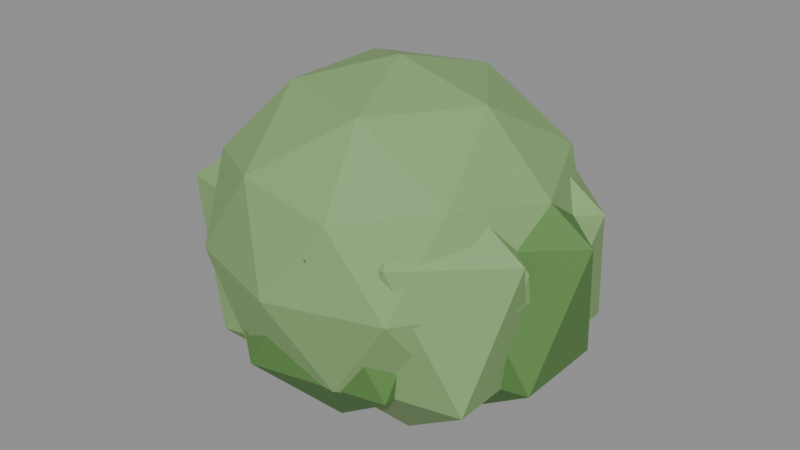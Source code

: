 # Source: cabbage.blend  (saved by Blender 5.2.45; exported with 4.5.12 LTS)
import bpy
from mathutils import Matrix  # noqa: F401  (used for matrix-valued properties, if any)

bpy.ops.wm.read_factory_settings(use_empty=True)
scene = bpy.context.scene
scene.name = 'Scene'

# ---- images (referenced by path relative to the original .blend; pixels are not part of the script)
import os
ASSET_DIR = os.environ.get("B2B_ASSET_DIR", "")  # directory of the original .blend (textures are referenced by path, not embedded)
HERE = os.path.dirname(os.path.abspath(__file__))  # packed textures are extracted next to this script under _unpacked/

def load_image(name, relpath, width, height, colorspace="sRGB"):
    """Load a texture the original file referenced (path relative to the .blend, or extracted next to this script)."""
    p = next((c for c in (os.path.join(HERE, relpath), os.path.join(ASSET_DIR, relpath)) if relpath and os.path.exists(c)), "")
    if p:
        img = bpy.data.images.load(p, check_existing=True)
        img.name = name
    else:  # same state as the original file: an image datablock whose file is absent (Cycles renders it pink)
        img = bpy.data.images.new(name, width, height)
        img.source = "FILE"
        img.filepath = "//" + (relpath or name)
    img.colorspace_settings.name = colorspace
    return img
img_assortmentatlas_png = load_image('AssortmentAtlas.png', '_unpacked/AssortmentAtlas.4d05732a.png', 2048, 2048, 'sRGB')

# ---- materials (node trees are filled in below, after node groups)
mat_assortmentatlas = bpy.data.materials.new('AssortmentAtlas')

# ---- material node trees
mat_assortmentatlas.use_nodes = True; mat_assortmentatlas.node_tree.nodes.clear()
_N = mat_assortmentatlas.node_tree.nodes; _L = mat_assortmentatlas.node_tree.links
n0 = _N.new('ShaderNodeBsdfPrincipled'); n0.name = 'Principled BSDF'; n0.location = (-200, 100)
n0.inputs[2].default_value = 0.75
n0.inputs[10].default_value = 0.005
n1 = _N.new('ShaderNodeOutputMaterial'); n1.name = 'Material Output'; n1.location = (200, 100)
n2 = _N.new('ShaderNodeTexImage'); n2.name = 'Image Texture'; n2.location = (0, 0)
n2.image = img_assortmentatlas_png
_L.new(n0.outputs[0], n1.inputs[0])
_L.new(n2.outputs[0], n0.inputs[0])
n1.is_active_output = True

# ---- meshes
me_icosphere = bpy.data.meshes.new('Icosphere')
me_icosphere.from_pydata([(0.0, 0.0, 0.0), (0.09407, -0.06834, 0.06633), (-0.03593, -0.1106, 0.06633), (-0.1163, 0.0, 0.06633), (-0.03593, 0.1106, 0.06633), (0.09407, 0.06834, 0.06633), (0.03593, -0.1106, 0.1737), (-0.09407, -0.06834, 0.1737), (-0.09407, 0.06834, 0.1737), (0.03593, 0.1106, 0.1737), (0.1163, 0.0, 0.1737), (0.0, 0.0, 0.24), (-0.02112, -0.065, 0.01792), (0.05529, -0.04017, 0.01792), (0.03417, -0.1052, 0.05691), (0.1106, 0.0, 0.05691), (0.05529, 0.04017, 0.01792), (-0.06834, 0.0, 0.01792), (-0.08946, -0.065, 0.05691), (-0.02112, 0.065, 0.01792), (-0.08946, 0.065, 0.05691), (0.03417, 0.1052, 0.05691), (0.1236, -0.04017, 0.12), (0.1236, 0.04017, 0.12), (0.0, -0.13, 0.12), (0.07641, -0.1052, 0.12), (-0.1236, -0.04017, 0.12), (-0.07641, -0.1052, 0.12), (-0.07641, 0.1052, 0.12), (-0.1236, 0.04017, 0.12), (0.07641, 0.1052, 0.12), (0.0, 0.13, 0.12), (0.08946, -0.065, 0.1831), (-0.03417, -0.1052, 0.1831), (-0.1106, 0.0, 0.1831), (-0.03417, 0.1052, 0.1831), (0.08946, 0.065, 0.1831), (0.02112, -0.065, 0.2221), (0.06834, 0.0, 0.2221), (-0.05529, -0.04017, 0.2221), (-0.05529, 0.04017, 0.2221), (0.02112, 0.065, 0.2221), (0.062, 0.0, 0.0), (0.1307, -0.03417, 0.05804), (0.03574, -0.05529, 0.05804), (-0.02297, 0.0, 0.05804), (0.03574, 0.05529, 0.05804), (0.1307, 0.03417, 0.05804), (0.08826, -0.05529, 0.152), (-0.006742, -0.03417, 0.152), (-0.006742, 0.03417, 0.152), (0.08826, 0.05529, 0.152), (0.147, 0.0, 0.152), (0.062, 0.0, 0.21), (0.04384, 0.04384, 0.0), (0.1126, 0.009669, 0.05804), (0.01758, -0.01145, 0.05804), (-0.04113, 0.04384, 0.05804), (0.01758, 0.09913, 0.05804), (0.1126, 0.07801, 0.05804), (0.0701, -0.01145, 0.152), (-0.0249, 0.009669, 0.152), (-0.0249, 0.07801, 0.152), (0.0701, 0.09913, 0.152), (0.1288, 0.04384, 0.152), (0.04384, 0.04384, 0.21), (3.796e-18, 0.062, 0.0), (0.06874, 0.02783, 0.05804), (-0.02626, 0.006708, 0.05804), (-0.08497, 0.062, 0.05804), (-0.02626, 0.1173, 0.05804), (0.06874, 0.09617, 0.05804), (0.02626, 0.006708, 0.152), (-0.06874, 0.02783, 0.152), (-0.06874, 0.09617, 0.152), (0.02626, 0.1173, 0.152), (0.08497, 0.062, 0.152), (3.796e-18, 0.062, 0.21), (-0.04384, 0.04384, 0.0), (0.0249, 0.009669, 0.05804), (-0.0701, -0.01145, 0.05804), (-0.1288, 0.04384, 0.05804), (-0.0701, 0.09913, 0.05804), (0.0249, 0.07801, 0.05804), (-0.01758, -0.01145, 0.152), (-0.1126, 0.009669, 0.152), (-0.1126, 0.07801, 0.152), (-0.01758, 0.09913, 0.152), (0.04113, 0.04384, 0.152), (-0.04384, 0.04384, 0.21), (-0.062, 7.593e-18, 0.0), (0.006742, -0.03417, 0.05804), (-0.08826, -0.05529, 0.05804), (-0.147, 7.593e-18, 0.05804), (-0.08826, 0.05529, 0.05804), (0.006742, 0.03417, 0.05804), (-0.03574, -0.05529, 0.152), (-0.1307, -0.03417, 0.152), (-0.1307, 0.03417, 0.152), (-0.03574, 0.05529, 0.152), (0.02297, 7.593e-18, 0.152), (-0.062, 7.593e-18, 0.21), (-0.04384, -0.04384, 0.0), (0.0249, -0.07801, 0.05804), (-0.0701, -0.09913, 0.05804), (-0.1288, -0.04384, 0.05804), (-0.0701, 0.01145, 0.05804), (0.0249, -0.009669, 0.05804), (-0.01758, -0.09913, 0.152), (-0.1126, -0.07801, 0.152), (-0.1126, -0.009669, 0.152), (-0.01758, 0.01145, 0.152), (0.04113, -0.04384, 0.152), (-0.04384, -0.04384, 0.21), (-1.139e-17, -0.062, 0.0), (0.06874, -0.09617, 0.05804), (-0.02626, -0.1173, 0.05804), (-0.08497, -0.062, 0.05804), (-0.02626, -0.006708, 0.05804), (0.06874, -0.02783, 0.05804), (0.02626, -0.1173, 0.152), (-0.06874, -0.09617, 0.152), (-0.06874, -0.02783, 0.152), (0.02626, -0.006708, 0.152), (0.08497, -0.062, 0.152), (-1.139e-17, -0.062, 0.21), (0.04384, -0.04384, 0.0), (0.1126, -0.07801, 0.05804), (0.01758, -0.09913, 0.05804), (-0.04113, -0.04384, 0.05804), (0.01758, 0.01145, 0.05804), (0.1126, -0.009669, 0.05804), (0.0701, -0.09913, 0.152), (-0.0249, -0.07801, 0.152), (-0.0249, -0.009669, 0.152), (0.0701, 0.01145, 0.152), (0.1288, -0.04384, 0.152), (0.04384, -0.04384, 0.21)], [], [(0, 13, 12), (1, 13, 15), (0, 12, 17), (0, 17, 19), (0, 19, 16), (1, 15, 22), (2, 14, 24), (3, 18, 26), (4, 20, 28), (5, 21, 30), (1, 22, 25), (2, 24, 27), (3, 26, 29), (4, 28, 31), (5, 30, 23), (6, 32, 37), (7, 33, 39), (8, 34, 40), (9, 35, 41), (10, 36, 38), (38, 41, 11), (38, 36, 41), (36, 9, 41), (41, 40, 11), (41, 35, 40), (35, 8, 40), (40, 39, 11), (40, 34, 39), (34, 7, 39), (39, 37, 11), (39, 33, 37), (33, 6, 37), (37, 38, 11), (37, 32, 38), (32, 10, 38), (23, 36, 10), (23, 30, 36), (30, 9, 36), (31, 35, 9), (31, 28, 35), (28, 8, 35), (29, 34, 8), (29, 26, 34), (26, 7, 34), (27, 33, 7), (27, 24, 33), (24, 6, 33), (25, 32, 6), (25, 22, 32), (22, 10, 32), (30, 31, 9), (30, 21, 31), (21, 4, 31), (28, 29, 8), (28, 20, 29), (20, 3, 29), (26, 27, 7), (26, 18, 27), (18, 2, 27), (24, 25, 6), (24, 14, 25), (14, 1, 25), (22, 23, 10), (22, 15, 23), (15, 5, 23), (16, 21, 5), (16, 19, 21), (19, 4, 21), (19, 20, 4), (19, 17, 20), (17, 3, 20), (17, 18, 3), (17, 12, 18), (12, 2, 18), (15, 16, 5), (15, 13, 16), (13, 0, 16), (12, 14, 2), (12, 13, 14), (13, 1, 14), (42, 43, 44), (43, 42, 47), (42, 44, 45), (42, 45, 46), (42, 46, 47), (43, 47, 52), (44, 43, 48), (45, 44, 49), (46, 45, 50), (47, 46, 51), (43, 52, 48), (44, 48, 49), (45, 49, 50), (46, 50, 51), (47, 51, 52), (48, 52, 53), (49, 48, 53), (50, 49, 53), (51, 50, 53), (52, 51, 53), (54, 55, 56), (55, 54, 59), (54, 56, 57), (54, 57, 58), (54, 58, 59), (55, 59, 64), (56, 55, 60), (57, 56, 61), (58, 57, 62), (59, 58, 63), (55, 64, 60), (56, 60, 61), (57, 61, 62), (58, 62, 63), (59, 63, 64), (60, 64, 65), (61, 60, 65), (62, 61, 65), (63, 62, 65), (64, 63, 65), (66, 67, 68), (67, 66, 71), (66, 68, 69), (66, 69, 70), (66, 70, 71), (67, 71, 76), (68, 67, 72), (69, 68, 73), (70, 69, 74), (71, 70, 75), (67, 76, 72), (68, 72, 73), (69, 73, 74), (70, 74, 75), (71, 75, 76), (72, 76, 77), (73, 72, 77), (74, 73, 77), (75, 74, 77), (76, 75, 77), (78, 79, 80), (79, 78, 83), (78, 80, 81), (78, 81, 82), (78, 82, 83), (79, 83, 88), (80, 79, 84), (81, 80, 85), (82, 81, 86), (83, 82, 87), (79, 88, 84), (80, 84, 85), (81, 85, 86), (82, 86, 87), (83, 87, 88), (84, 88, 89), (85, 84, 89), (86, 85, 89), (87, 86, 89), (88, 87, 89), (90, 91, 92), (91, 90, 95), (90, 92, 93), (90, 93, 94), (90, 94, 95), (91, 95, 100), (92, 91, 96), (93, 92, 97), (94, 93, 98), (95, 94, 99), (91, 100, 96), (92, 96, 97), (93, 97, 98), (94, 98, 99), (95, 99, 100), (96, 100, 101), (97, 96, 101), (98, 97, 101), (99, 98, 101), (100, 99, 101), (102, 103, 104), (103, 102, 107), (102, 104, 105), (102, 105, 106), (102, 106, 107), (103, 107, 112), (104, 103, 108), (105, 104, 109), (106, 105, 110), (107, 106, 111), (103, 112, 108), (104, 108, 109), (105, 109, 110), (106, 110, 111), (107, 111, 112), (108, 112, 113), (109, 108, 113), (110, 109, 113), (111, 110, 113), (112, 111, 113), (114, 115, 116), (115, 114, 119), (114, 116, 117), (114, 117, 118), (114, 118, 119), (115, 119, 124), (116, 115, 120), (117, 116, 121), (118, 117, 122), (119, 118, 123), (115, 124, 120), (116, 120, 121), (117, 121, 122), (118, 122, 123), (119, 123, 124), (120, 124, 125), (121, 120, 125), (122, 121, 125), (123, 122, 125), (124, 123, 125), (126, 127, 128), (127, 126, 131), (126, 128, 129), (126, 129, 130), (126, 130, 131), (127, 131, 136), (128, 127, 132), (129, 128, 133), (130, 129, 134), (131, 130, 135), (127, 136, 132), (128, 132, 133), (129, 133, 134), (130, 134, 135), (131, 135, 136), (132, 136, 137), (133, 132, 137), (134, 133, 137), (135, 134, 137), (136, 135, 137)])
_uv = me_icosphere.uv_layers.new(name='Assortment')
_uv.uv.foreach_set('vector', [0.2188, 0.9375, 0.2188, 0.9375, 0.2188, 0.9375, 0.2188, 0.9375, 0.2188, 0.9375, 0.2188, 0.9375, 0.2188, 0.9375, 0.2188, 0.9375, 0.2188, 0.9375, 0.2188, 0.9375, 0.2188, 0.9375, 0.2188, 0.9375, 0.2188, 0.9375, 0.2188, 0.9375, 0.2188, 0.9375, 0.2188, 0.9375, 0.2188, 0.9375, 0.2188, 0.9375, 0.2188, 0.9375, 0.2188, 0.9375, 0.2188, 0.9375, 0.2188, 0.9375, 0.2188, 0.9375, 0.2188, 0.9375, 0.2188, 0.9375, 0.2188, 0.9375, 0.2188, 0.9375, 0.2188, 0.9375, 0.2188, 0.9375, 0.2188, 0.9375, 0.2188, 0.9375, 0.2188, 0.9375, 0.2188, 0.9375, 0.2188, 0.9375, 0.2188, 0.9375, 0.2188, 0.9375, 0.2188, 0.9375, 0.2188, 0.9375, 0.2188, 0.9375, 0.2188, 0.9375, 0.2188, 0.9375, 0.2188, 0.9375, 0.2188, 0.9375, 0.2188, 0.9375, 0.2188, 0.9375, 0.2188, 0.9375, 0.2188, 0.9375, 0.2188, 0.9375, 0.2188, 0.9375, 0.2188, 0.9375, 0.2188, 0.9375, 0.2188, 0.9375, 0.2188, 0.9375, 0.2188, 0.9375, 0.2188, 0.9375, 0.2188, 0.9375, 0.2188, 0.9375, 0.2188, 0.9375, 0.2188, 0.9375, 0.2188, 0.9375, 0.2188, 0.9375, 0.2188, 0.9375, 0.2188, 0.9375, 0.2188, 0.9375, 0.2188, 0.9375, 0.2188, 0.9375, 0.2188, 0.9375, 0.2188, 0.9375, 0.2188, 0.9375, 0.2188, 0.9375, 0.2188, 0.9375, 0.2188, 0.9375, 0.2188, 0.9375, 0.2188, 0.9375, 0.2188, 0.9375, 0.2188, 0.9375, 0.2188, 0.9375, 0.2188, 0.9375, 0.2188, 0.9375, 0.2188, 0.9375, 0.2188, 0.9375, 0.2188, 0.9375, 0.2188, 0.9375, 0.2188, 0.9375, 0.2188, 0.9375, 0.2188, 0.9375, 0.2188, 0.9375, 0.2188, 0.9375, 0.2188, 0.9375, 0.2188, 0.9375, 0.2188, 0.9375, 0.2188, 0.9375, 0.2188, 0.9375, 0.2188, 0.9375, 0.2188, 0.9375, 0.2188, 0.9375, 0.2188, 0.9375, 0.2188, 0.9375, 0.2188, 0.9375, 0.2188, 0.9375, 0.2188, 0.9375, 0.2188, 0.9375, 0.2188, 0.9375, 0.2188, 0.9375, 0.2188, 0.9375, 0.2188, 0.9375, 0.2188, 0.9375, 0.2188, 0.9375, 0.2188, 0.9375, 0.2188, 0.9375, 0.2188, 0.9375, 0.2188, 0.9375, 0.2188, 0.9375, 0.2188, 0.9375, 0.2188, 0.9375, 0.2188, 0.9375, 0.2188, 0.9375, 0.2188, 0.9375, 0.2188, 0.9375, 0.2188, 0.9375, 0.2188, 0.9375, 0.2188, 0.9375, 0.2188, 0.9375, 0.2188, 0.9375, 0.2188, 0.9375, 0.2188, 0.9375, 0.2188, 0.9375, 0.2188, 0.9375, 0.2188, 0.9375, 0.2188, 0.9375, 0.2188, 0.9375, 0.2188, 0.9375, 0.2188, 0.9375, 0.2188, 0.9375, 0.2188, 0.9375, 0.2188, 0.9375, 0.2188, 0.9375, 0.2188, 0.9375, 0.2188, 0.9375, 0.2188, 0.9375, 0.2188, 0.9375, 0.2188, 0.9375, 0.2188, 0.9375, 0.2188, 0.9375, 0.2188, 0.9375, 0.2188, 0.9375, 0.2188, 0.9375, 0.2188, 0.9375, 0.2188, 0.9375, 0.2188, 0.9375, 0.2188, 0.9375, 0.2188, 0.9375, 0.2188, 0.9375, 0.2188, 0.9375, 0.2188, 0.9375, 0.2188, 0.9375, 0.2188, 0.9375, 0.2188, 0.9375, 0.2188, 0.9375, 0.2188, 0.9375, 0.2188, 0.9375, 0.2188, 0.9375, 0.2188, 0.9375, 0.2188, 0.9375, 0.2188, 0.9375, 0.2188, 0.9375, 0.2188, 0.9375, 0.2188, 0.9375, 0.2188, 0.9375, 0.2188, 0.9375, 0.2188, 0.9375, 0.2188, 0.9375, 0.2188, 0.9375, 0.2188, 0.9375, 0.2188, 0.9375, 0.2188, 0.9375, 0.2188, 0.9375, 0.2188, 0.9375, 0.2188, 0.9375, 0.2188, 0.9375, 0.2188, 0.9375, 0.2188, 0.9375, 0.2188, 0.9375, 0.2188, 0.9375, 0.2188, 0.9375, 0.2188, 0.9375, 0.2188, 0.9375, 0.2188, 0.9375, 0.2188, 0.9375, 0.2188, 0.9375, 0.2188, 0.9375, 0.2188, 0.9375, 0.2188, 0.9375, 0.2188, 0.9375, 0.2188, 0.9375, 0.2188, 0.9375, 0.2188, 0.9375, 0.2188, 0.9375, 0.2188, 0.9375, 0.2188, 0.9375, 0.2188, 0.9375, 0.2188, 0.9375, 0.2188, 0.9375, 0.2188, 0.9375, 0.2188, 0.9375, 0.2188, 0.9375, 0.2188, 0.9375, 0.2188, 0.9375, 0.2188, 0.9375, 0.2188, 0.9375, 0.2188, 0.9375, 0.2188, 0.9375, 0.2188, 0.9375, 0.2188, 0.9375, 0.2188, 0.9375, 0.2188, 0.9375, 0.2188, 0.9375, 0.2188, 0.9375, 0.2188, 0.9375, 0.2188, 0.9375, 0.2188, 0.9375, 0.2188, 0.9375, 0.2188, 0.9375, 0.2188, 0.9375, 0.2188, 0.9375, 0.2188, 0.9375, 0.2188, 0.9375, 0.2188, 0.9375, 0.2188, 0.9375, 0.2188, 0.9375, 0.2188, 0.9375, 0.2188, 0.9375, 0.2188, 0.9375, 0.2188, 0.9375, 0.2188, 0.9375, 0.2188, 0.9375, 0.2188, 0.9375, 0.2188, 0.9375, 0.2188, 0.9375, 0.2188, 0.9375, 0.2812, 0.8125, 0.2812, 0.8125, 0.2812, 0.8125, 0.2812, 0.8125, 0.2812, 0.8125, 0.2812, 0.8125, 0.2812, 0.8125, 0.2812, 0.8125, 0.2812, 0.8125, 0.2812, 0.8125, 0.2812, 0.8125, 0.2812, 0.8125, 0.2812, 0.8125, 0.2812, 0.8125, 0.2812, 0.8125, 0.2812, 0.8125, 0.2812, 0.8125, 0.2812, 0.8125, 0.2812, 0.8125, 0.2812, 0.8125, 0.2812, 0.8125, 0.2812, 0.8125, 0.2812, 0.8125, 0.2812, 0.8125, 0.2812, 0.8125, 0.2812, 0.8125, 0.2812, 0.8125, 0.2812, 0.8125, 0.2812, 0.8125, 0.2812, 0.8125, 0.2812, 0.8125, 0.2812, 0.8125, 0.2812, 0.8125, 0.2812, 0.8125, 0.2812, 0.8125, 0.2812, 0.8125, 0.2812, 0.8125, 0.2812, 0.8125, 0.2812, 0.8125, 0.2812, 0.8125, 0.2812, 0.8125, 0.2812, 0.8125, 0.2812, 0.8125, 0.2812, 0.8125, 0.2812, 0.8125, 0.2812, 0.8125, 0.2812, 0.8125, 0.2812, 0.8125, 0.2812, 0.8125, 0.2812, 0.8125, 0.2812, 0.8125, 0.2812, 0.8125, 0.2812, 0.8125, 0.2812, 0.8125, 0.2812, 0.8125, 0.2812, 0.8125, 0.2812, 0.8125, 0.2812, 0.8125, 0.2812, 0.8125, 0.2812, 0.8125, 0.2188, 0.9375, 0.2188, 0.9375, 0.2188, 0.9375, 0.2188, 0.9375, 0.2188, 0.9375, 0.2188, 0.9375, 0.2188, 0.9375, 0.2188, 0.9375, 0.2188, 0.9375, 0.2188, 0.9375, 0.2188, 0.9375, 0.2188, 0.9375, 0.2188, 0.9375, 0.2188, 0.9375, 0.2188, 0.9375, 0.2188, 0.9375, 0.2188, 0.9375, 0.2188, 0.9375, 0.2188, 0.9375, 0.2188, 0.9375, 0.2188, 0.9375, 0.2188, 0.9375, 0.2188, 0.9375, 0.2188, 0.9375, 0.2188, 0.9375, 0.2188, 0.9375, 0.2188, 0.9375, 0.2188, 0.9375, 0.2188, 0.9375, 0.2188, 0.9375, 0.2188, 0.9375, 0.2188, 0.9375, 0.2188, 0.9375, 0.2188, 0.9375, 0.2188, 0.9375, 0.2188, 0.9375, 0.2188, 0.9375, 0.2188, 0.9375, 0.2188, 0.9375, 0.2188, 0.9375, 0.2188, 0.9375, 0.2188, 0.9375, 0.2188, 0.9375, 0.2188, 0.9375, 0.2188, 0.9375, 0.2188, 0.9375, 0.2188, 0.9375, 0.2188, 0.9375, 0.2188, 0.9375, 0.2188, 0.9375, 0.2188, 0.9375, 0.2188, 0.9375, 0.2188, 0.9375, 0.2188, 0.9375, 0.2188, 0.9375, 0.2188, 0.9375, 0.2188, 0.9375, 0.2188, 0.9375, 0.2188, 0.9375, 0.2188, 0.9375, 0.2188, 0.9375, 0.2188, 0.9375, 0.2188, 0.9375, 0.2188, 0.9375, 0.2188, 0.9375, 0.2188, 0.9375, 0.2188, 0.9375, 0.2188, 0.9375, 0.2188, 0.9375, 0.2188, 0.9375, 0.2188, 0.9375, 0.2188, 0.9375, 0.2188, 0.9375, 0.2188, 0.9375, 0.2188, 0.9375, 0.2188, 0.9375, 0.2188, 0.9375, 0.2188, 0.9375, 0.2188, 0.9375, 0.2188, 0.9375, 0.2188, 0.9375, 0.2188, 0.9375, 0.2188, 0.9375, 0.2188, 0.9375, 0.2188, 0.9375, 0.2188, 0.9375, 0.2188, 0.9375, 0.2188, 0.9375, 0.2188, 0.9375, 0.2188, 0.9375, 0.2188, 0.9375, 0.2188, 0.9375, 0.2188, 0.9375, 0.2188, 0.9375, 0.2188, 0.9375, 0.2188, 0.9375, 0.2188, 0.9375, 0.2188, 0.9375, 0.2188, 0.9375, 0.2188, 0.9375, 0.2188, 0.9375, 0.2188, 0.9375, 0.2188, 0.9375, 0.2188, 0.9375, 0.2188, 0.9375, 0.2188, 0.9375, 0.2188, 0.9375, 0.2188, 0.9375, 0.2188, 0.9375, 0.2188, 0.9375, 0.2188, 0.9375, 0.2188, 0.9375, 0.2188, 0.9375, 0.2188, 0.9375, 0.2188, 0.9375, 0.2188, 0.9375, 0.2188, 0.9375, 0.2188, 0.9375, 0.2188, 0.9375, 0.2188, 0.9375, 0.2812, 0.8125, 0.2812, 0.8125, 0.2812, 0.8125, 0.2812, 0.8125, 0.2812, 0.8125, 0.2812, 0.8125, 0.2812, 0.8125, 0.2812, 0.8125, 0.2812, 0.8125, 0.2812, 0.8125, 0.2812, 0.8125, 0.2812, 0.8125, 0.2812, 0.8125, 0.2812, 0.8125, 0.2812, 0.8125, 0.2812, 0.8125, 0.2812, 0.8125, 0.2812, 0.8125, 0.2812, 0.8125, 0.2812, 0.8125, 0.2812, 0.8125, 0.2812, 0.8125, 0.2812, 0.8125, 0.2812, 0.8125, 0.2812, 0.8125, 0.2812, 0.8125, 0.2812, 0.8125, 0.2812, 0.8125, 0.2812, 0.8125, 0.2812, 0.8125, 0.2812, 0.8125, 0.2812, 0.8125, 0.2812, 0.8125, 0.2812, 0.8125, 0.2812, 0.8125, 0.2812, 0.8125, 0.2812, 0.8125, 0.2812, 0.8125, 0.2812, 0.8125, 0.2812, 0.8125, 0.2812, 0.8125, 0.2812, 0.8125, 0.2812, 0.8125, 0.2812, 0.8125, 0.2812, 0.8125, 0.2812, 0.8125, 0.2812, 0.8125, 0.2812, 0.8125, 0.2812, 0.8125, 0.2812, 0.8125, 0.2812, 0.8125, 0.2812, 0.8125, 0.2812, 0.8125, 0.2812, 0.8125, 0.2812, 0.8125, 0.2812, 0.8125, 0.2812, 0.8125, 0.2812, 0.8125, 0.2812, 0.8125, 0.2812, 0.8125, 0.2188, 0.9375, 0.2188, 0.9375, 0.2188, 0.9375, 0.2188, 0.9375, 0.2188, 0.9375, 0.2188, 0.9375, 0.2188, 0.9375, 0.2188, 0.9375, 0.2188, 0.9375, 0.2188, 0.9375, 0.2188, 0.9375, 0.2188, 0.9375, 0.2188, 0.9375, 0.2188, 0.9375, 0.2188, 0.9375, 0.2188, 0.9375, 0.2188, 0.9375, 0.2188, 0.9375, 0.2188, 0.9375, 0.2188, 0.9375, 0.2188, 0.9375, 0.2188, 0.9375, 0.2188, 0.9375, 0.2188, 0.9375, 0.2188, 0.9375, 0.2188, 0.9375, 0.2188, 0.9375, 0.2188, 0.9375, 0.2188, 0.9375, 0.2188, 0.9375, 0.2188, 0.9375, 0.2188, 0.9375, 0.2188, 0.9375, 0.2188, 0.9375, 0.2188, 0.9375, 0.2188, 0.9375, 0.2188, 0.9375, 0.2188, 0.9375, 0.2188, 0.9375, 0.2188, 0.9375, 0.2188, 0.9375, 0.2188, 0.9375, 0.2188, 0.9375, 0.2188, 0.9375, 0.2188, 0.9375, 0.2188, 0.9375, 0.2188, 0.9375, 0.2188, 0.9375, 0.2188, 0.9375, 0.2188, 0.9375, 0.2188, 0.9375, 0.2188, 0.9375, 0.2188, 0.9375, 0.2188, 0.9375, 0.2188, 0.9375, 0.2188, 0.9375, 0.2188, 0.9375, 0.2188, 0.9375, 0.2188, 0.9375, 0.2188, 0.9375, 0.2188, 0.9375, 0.2188, 0.9375, 0.2188, 0.9375, 0.2188, 0.9375, 0.2188, 0.9375, 0.2188, 0.9375, 0.2188, 0.9375, 0.2188, 0.9375, 0.2188, 0.9375, 0.2188, 0.9375, 0.2188, 0.9375, 0.2188, 0.9375, 0.2188, 0.9375, 0.2188, 0.9375, 0.2188, 0.9375, 0.2188, 0.9375, 0.2188, 0.9375, 0.2188, 0.9375, 0.2188, 0.9375, 0.2188, 0.9375, 0.2188, 0.9375, 0.2188, 0.9375, 0.2188, 0.9375, 0.2188, 0.9375, 0.2188, 0.9375, 0.2188, 0.9375, 0.2188, 0.9375, 0.2188, 0.9375, 0.2188, 0.9375, 0.2188, 0.9375, 0.2188, 0.9375, 0.2188, 0.9375, 0.2188, 0.9375, 0.2188, 0.9375, 0.2188, 0.9375, 0.2188, 0.9375, 0.2188, 0.9375, 0.2188, 0.9375, 0.2188, 0.9375, 0.2188, 0.9375, 0.2188, 0.9375, 0.2188, 0.9375, 0.2188, 0.9375, 0.2188, 0.9375, 0.2188, 0.9375, 0.2188, 0.9375, 0.2188, 0.9375, 0.2188, 0.9375, 0.2188, 0.9375, 0.2188, 0.9375, 0.2188, 0.9375, 0.2188, 0.9375, 0.2188, 0.9375, 0.2188, 0.9375, 0.2188, 0.9375, 0.2188, 0.9375, 0.2188, 0.9375, 0.2188, 0.9375, 0.2188, 0.9375, 0.2188, 0.9375, 0.2812, 0.8125, 0.2812, 0.8125, 0.2812, 0.8125, 0.2812, 0.8125, 0.2812, 0.8125, 0.2812, 0.8125, 0.2812, 0.8125, 0.2812, 0.8125, 0.2812, 0.8125, 0.2812, 0.8125, 0.2812, 0.8125, 0.2812, 0.8125, 0.2812, 0.8125, 0.2812, 0.8125, 0.2812, 0.8125, 0.2812, 0.8125, 0.2812, 0.8125, 0.2812, 0.8125, 0.2812, 0.8125, 0.2812, 0.8125, 0.2812, 0.8125, 0.2812, 0.8125, 0.2812, 0.8125, 0.2812, 0.8125, 0.2812, 0.8125, 0.2812, 0.8125, 0.2812, 0.8125, 0.2812, 0.8125, 0.2812, 0.8125, 0.2812, 0.8125, 0.2812, 0.8125, 0.2812, 0.8125, 0.2812, 0.8125, 0.2812, 0.8125, 0.2812, 0.8125, 0.2812, 0.8125, 0.2812, 0.8125, 0.2812, 0.8125, 0.2812, 0.8125, 0.2812, 0.8125, 0.2812, 0.8125, 0.2812, 0.8125, 0.2812, 0.8125, 0.2812, 0.8125, 0.2812, 0.8125, 0.2812, 0.8125, 0.2812, 0.8125, 0.2812, 0.8125, 0.2812, 0.8125, 0.2812, 0.8125, 0.2812, 0.8125, 0.2812, 0.8125, 0.2812, 0.8125, 0.2812, 0.8125, 0.2812, 0.8125, 0.2812, 0.8125, 0.2812, 0.8125, 0.2812, 0.8125, 0.2812, 0.8125, 0.2812, 0.8125, 0.2188, 0.9375, 0.2188, 0.9375, 0.2188, 0.9375, 0.2188, 0.9375, 0.2188, 0.9375, 0.2188, 0.9375, 0.2188, 0.9375, 0.2188, 0.9375, 0.2188, 0.9375, 0.2188, 0.9375, 0.2188, 0.9375, 0.2188, 0.9375, 0.2188, 0.9375, 0.2188, 0.9375, 0.2188, 0.9375, 0.2188, 0.9375, 0.2188, 0.9375, 0.2188, 0.9375, 0.2188, 0.9375, 0.2188, 0.9375, 0.2188, 0.9375, 0.2188, 0.9375, 0.2188, 0.9375, 0.2188, 0.9375, 0.2188, 0.9375, 0.2188, 0.9375, 0.2188, 0.9375, 0.2188, 0.9375, 0.2188, 0.9375, 0.2188, 0.9375, 0.2188, 0.9375, 0.2188, 0.9375, 0.2188, 0.9375, 0.2188, 0.9375, 0.2188, 0.9375, 0.2188, 0.9375, 0.2188, 0.9375, 0.2188, 0.9375, 0.2188, 0.9375, 0.2188, 0.9375, 0.2188, 0.9375, 0.2188, 0.9375, 0.2188, 0.9375, 0.2188, 0.9375, 0.2188, 0.9375, 0.2188, 0.9375, 0.2188, 0.9375, 0.2188, 0.9375, 0.2188, 0.9375, 0.2188, 0.9375, 0.2188, 0.9375, 0.2188, 0.9375, 0.2188, 0.9375, 0.2188, 0.9375, 0.2188, 0.9375, 0.2188, 0.9375, 0.2188, 0.9375, 0.2188, 0.9375, 0.2188, 0.9375, 0.2188, 0.9375])
me_icosphere.materials.append(mat_assortmentatlas)
me_icosphere.update()

# ---- objects
ob_cabbage = bpy.data.objects.new('cabbage', me_icosphere)

# ---- transforms, parenting, visibility, modifiers, constraints
ob_cabbage.location = (0.0, 0.0, 0.0)

# ---- collection membership
scene.collection.objects.link(ob_cabbage)

# ---- scene / render settings (as saved in the file)
scene.frame_start = 1; scene.frame_end = 250; scene.frame_set(1)
scene.render.engine = 'BLENDER_EEVEE_NEXT'
scene.render.bake_bias = 0.0
scene.render.bake_samples = 0
scene.render.compositor_device = 'GPU'
scene.eevee.use_volume_custom_range = False
scene.eevee.fast_gi_thickness_near = 0.1
scene.eevee.fast_gi_thickness_far = 0.0
scene.eevee.ray_tracing_options.screen_trace_thickness = 0.1
bpy.context.view_layer.update()

# ---- added for rendering (the .blend has no active camera and no usable light): camera, sun + grey world if the file has none
cam_auto = bpy.data.cameras.new('AutoCamera')
cam_auto.lens = 50.0
cam_auto.sensor_width = 36.0
cam_auto.clip_end = 1000.0
ob_auto_camera = bpy.data.objects.new('AutoCamera', cam_auto)
scene.collection.objects.link(ob_auto_camera)
ob_auto_camera.location = (0.425604, -0.510725, 0.460484)
ob_auto_camera.rotation_euler = (1.09748, -7.21219e-08, 0.694738)
scene.camera = ob_auto_camera
light_auto_sun = bpy.data.lights.new('AutoSun', 'SUN')
light_auto_sun.energy = 3.0
light_auto_sun.angle = 0.0523599
ob_auto_sun = bpy.data.objects.new('AutoSun', light_auto_sun)
scene.collection.objects.link(ob_auto_sun)
ob_auto_sun.rotation_euler = (0.872665, 0.174533, 0.523599)
if scene.world is None:
    world_auto = bpy.data.worlds.new('AutoWorld')
    world_auto.color = (0.3, 0.3, 0.3)
    scene.world = world_auto
bpy.context.view_layer.update()
